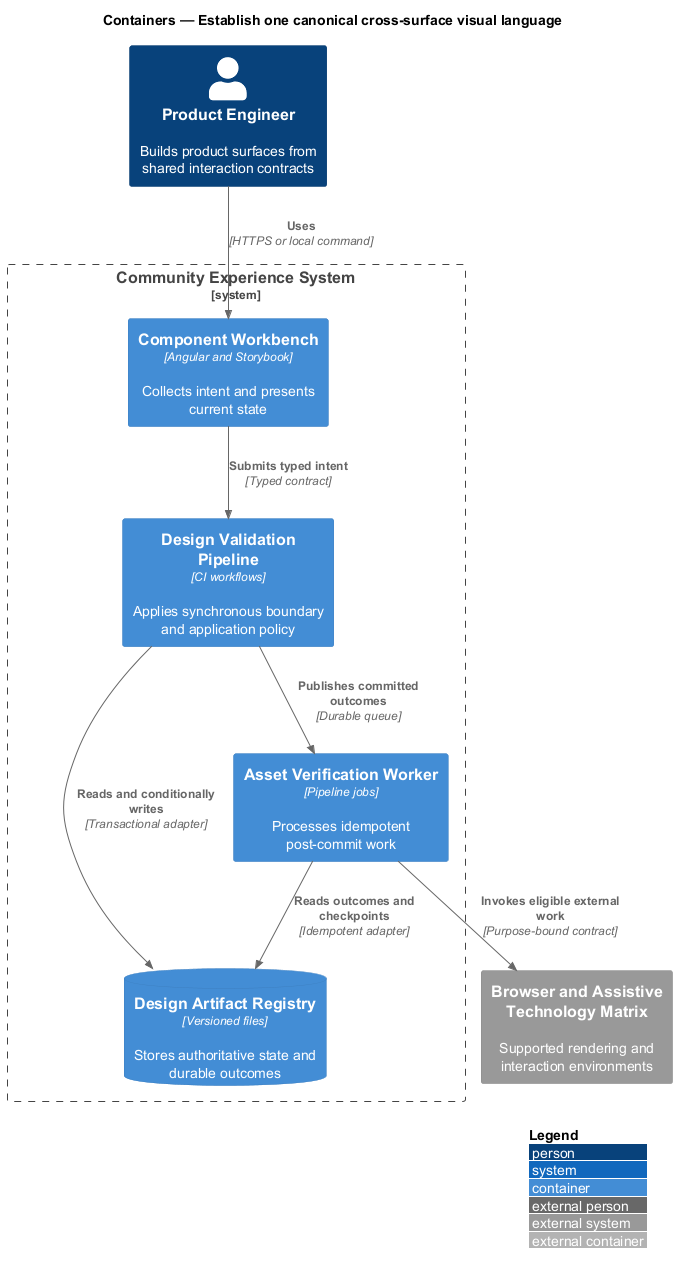

The diagram above was rendered by PlantUML. Its source (embedded in the PNG):
@startuml
!include <C4/C4_Container>
LAYOUT_WITH_LEGEND()
title Containers — Establish one canonical cross-surface visual language

Person(actor, "Product Engineer", "Builds product surfaces from shared interaction contracts")
System_Ext(external, "Browser and Assistive Technology Matrix", "Supported rendering and interaction environments")
System_Boundary(system, "Community Experience System") {
  Container(frontend, "Component Workbench", "Angular and Storybook", "Collects intent and presents current state")
  Container(backend, "Design Validation Pipeline", "CI workflows", "Applies synchronous boundary and application policy")
  Container(worker, "Asset Verification Worker", "Pipeline jobs", "Processes idempotent post-commit work")
  ContainerDb(store, "Design Artifact Registry", "Versioned files", "Stores authoritative state and durable outcomes")
}

Rel(actor, frontend, "Uses", "HTTPS or local command")
Rel(frontend, backend, "Submits typed intent", "Typed contract")
Rel(backend, store, "Reads and conditionally writes", "Transactional adapter")
Rel(backend, worker, "Publishes committed outcomes", "Durable queue")
Rel(worker, store, "Reads outcomes and checkpoints", "Idempotent adapter")
Rel(worker, external, "Invokes eligible external work", "Purpose-bound contract")
@enduml